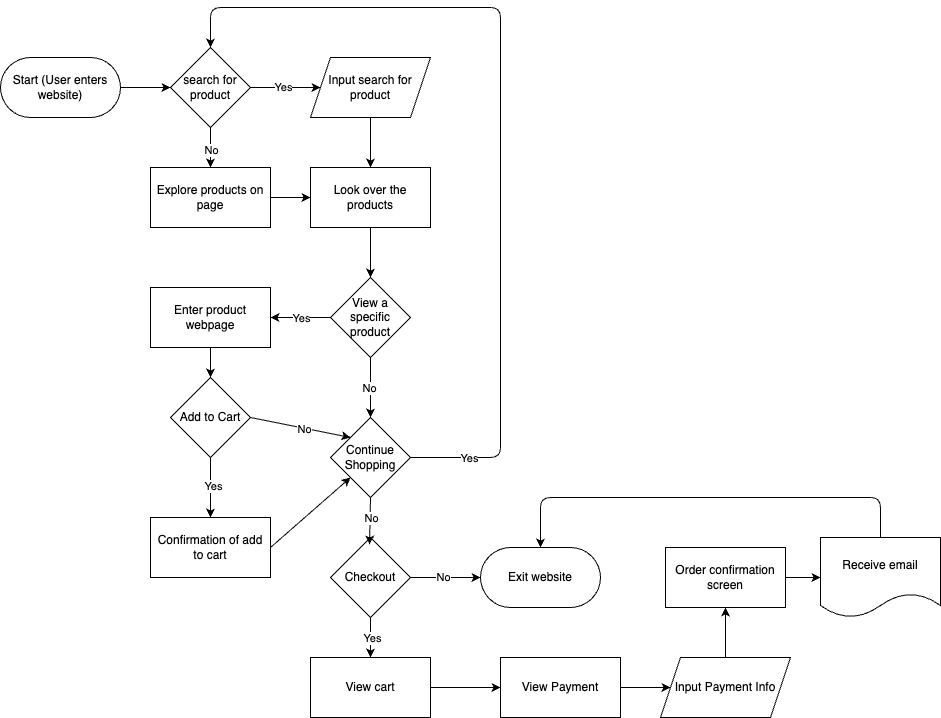

The diagram above was exported from draw.io. Its source (the exported page's mxGraphModel, read from the mxfile embedded in the PNG):
<mxGraphModel dx="724" dy="980" grid="1" gridSize="10" guides="1" tooltips="1" connect="1" arrows="1" fold="1" page="1" pageScale="1" pageWidth="850" pageHeight="1100" math="0" shadow="0">
  <root>
    <mxCell id="0" />
    <mxCell id="1" parent="0" />
    <mxCell id="7" style="edgeStyle=none;html=1;exitX=1;exitY=0.5;exitDx=0;exitDy=0;" edge="1" parent="1" source="3" target="6">
      <mxGeometry relative="1" as="geometry" />
    </mxCell>
    <mxCell id="8" value="Yes" style="edgeLabel;html=1;align=center;verticalAlign=middle;resizable=0;points=[];" vertex="1" connectable="0" parent="7">
      <mxGeometry x="-0.0667" y="1" relative="1" as="geometry">
        <mxPoint as="offset" />
      </mxGeometry>
    </mxCell>
    <mxCell id="10" style="edgeStyle=none;html=1;exitX=0.5;exitY=1;exitDx=0;exitDy=0;entryX=0.5;entryY=0;entryDx=0;entryDy=0;" edge="1" parent="1" source="3" target="9">
      <mxGeometry relative="1" as="geometry" />
    </mxCell>
    <mxCell id="26" value="No" style="edgeLabel;html=1;align=center;verticalAlign=middle;resizable=0;points=[];" vertex="1" connectable="0" parent="10">
      <mxGeometry x="0.05" relative="1" as="geometry">
        <mxPoint as="offset" />
      </mxGeometry>
    </mxCell>
    <mxCell id="3" value="search for product" style="rhombus;whiteSpace=wrap;html=1;" vertex="1" parent="1">
      <mxGeometry x="190" y="100" width="80" height="80" as="geometry" />
    </mxCell>
    <mxCell id="14" style="edgeStyle=none;html=1;entryX=0.5;entryY=0;entryDx=0;entryDy=0;" edge="1" parent="1" source="6" target="11">
      <mxGeometry relative="1" as="geometry" />
    </mxCell>
    <mxCell id="6" value="Input search for product" style="shape=parallelogram;perimeter=parallelogramPerimeter;whiteSpace=wrap;html=1;fixedSize=1;" vertex="1" parent="1">
      <mxGeometry x="330" y="110" width="120" height="60" as="geometry" />
    </mxCell>
    <mxCell id="15" style="edgeStyle=none;html=1;exitX=1;exitY=0.5;exitDx=0;exitDy=0;entryX=0;entryY=0.5;entryDx=0;entryDy=0;" edge="1" parent="1" source="9" target="11">
      <mxGeometry relative="1" as="geometry" />
    </mxCell>
    <mxCell id="9" value="Explore products on page" style="rounded=0;whiteSpace=wrap;html=1;" vertex="1" parent="1">
      <mxGeometry x="170" y="220" width="120" height="60" as="geometry" />
    </mxCell>
    <mxCell id="17" style="edgeStyle=none;html=1;exitX=0.5;exitY=1;exitDx=0;exitDy=0;entryX=0.5;entryY=0;entryDx=0;entryDy=0;" edge="1" parent="1" source="11" target="16">
      <mxGeometry relative="1" as="geometry" />
    </mxCell>
    <mxCell id="11" value="Look over the products" style="rounded=0;whiteSpace=wrap;html=1;" vertex="1" parent="1">
      <mxGeometry x="330" y="220" width="120" height="60" as="geometry" />
    </mxCell>
    <mxCell id="19" style="edgeStyle=none;html=1;entryX=1;entryY=0.5;entryDx=0;entryDy=0;" edge="1" parent="1" source="16" target="18">
      <mxGeometry relative="1" as="geometry" />
    </mxCell>
    <mxCell id="22" value="Yes" style="edgeLabel;html=1;align=center;verticalAlign=middle;resizable=0;points=[];" vertex="1" connectable="0" parent="19">
      <mxGeometry relative="1" as="geometry">
        <mxPoint as="offset" />
      </mxGeometry>
    </mxCell>
    <mxCell id="28" style="edgeStyle=none;html=1;exitX=0.5;exitY=1;exitDx=0;exitDy=0;entryX=0.5;entryY=0;entryDx=0;entryDy=0;" edge="1" parent="1" source="16" target="27">
      <mxGeometry relative="1" as="geometry" />
    </mxCell>
    <mxCell id="29" value="No" style="edgeLabel;html=1;align=center;verticalAlign=middle;resizable=0;points=[];" vertex="1" connectable="0" parent="28">
      <mxGeometry y="-2" relative="1" as="geometry">
        <mxPoint as="offset" />
      </mxGeometry>
    </mxCell>
    <mxCell id="16" value="View a specific product" style="rhombus;whiteSpace=wrap;html=1;" vertex="1" parent="1">
      <mxGeometry x="350" y="330" width="80" height="80" as="geometry" />
    </mxCell>
    <mxCell id="21" style="edgeStyle=none;html=1;exitX=0.5;exitY=1;exitDx=0;exitDy=0;entryX=0.5;entryY=0;entryDx=0;entryDy=0;" edge="1" parent="1" source="18" target="20">
      <mxGeometry relative="1" as="geometry" />
    </mxCell>
    <mxCell id="18" value="Enter product webpage" style="rounded=0;whiteSpace=wrap;html=1;" vertex="1" parent="1">
      <mxGeometry x="170" y="340" width="120" height="60" as="geometry" />
    </mxCell>
    <mxCell id="24" style="edgeStyle=none;html=1;exitX=0.5;exitY=1;exitDx=0;exitDy=0;" edge="1" parent="1" source="20" target="23">
      <mxGeometry relative="1" as="geometry" />
    </mxCell>
    <mxCell id="25" value="Yes" style="edgeLabel;html=1;align=center;verticalAlign=middle;resizable=0;points=[];" vertex="1" connectable="0" parent="24">
      <mxGeometry x="-0.05" y="2" relative="1" as="geometry">
        <mxPoint as="offset" />
      </mxGeometry>
    </mxCell>
    <mxCell id="35" style="edgeStyle=none;html=1;exitX=1;exitY=0.5;exitDx=0;exitDy=0;entryX=0;entryY=0;entryDx=0;entryDy=0;" edge="1" parent="1" source="20" target="27">
      <mxGeometry relative="1" as="geometry" />
    </mxCell>
    <mxCell id="37" value="No" style="edgeLabel;html=1;align=center;verticalAlign=middle;resizable=0;points=[];" vertex="1" connectable="0" parent="35">
      <mxGeometry x="0.0615" relative="1" as="geometry">
        <mxPoint as="offset" />
      </mxGeometry>
    </mxCell>
    <mxCell id="20" value="Add to Cart" style="rhombus;whiteSpace=wrap;html=1;" vertex="1" parent="1">
      <mxGeometry x="190" y="430" width="80" height="80" as="geometry" />
    </mxCell>
    <mxCell id="36" style="edgeStyle=none;html=1;exitX=1;exitY=0.5;exitDx=0;exitDy=0;entryX=0;entryY=1;entryDx=0;entryDy=0;" edge="1" parent="1" source="23" target="27">
      <mxGeometry relative="1" as="geometry" />
    </mxCell>
    <mxCell id="23" value="Confirmation of add to cart" style="rounded=0;whiteSpace=wrap;html=1;" vertex="1" parent="1">
      <mxGeometry x="170" y="570" width="120" height="60" as="geometry" />
    </mxCell>
    <mxCell id="32" style="edgeStyle=none;html=1;entryX=0.5;entryY=0;entryDx=0;entryDy=0;" edge="1" parent="1" source="27" target="3">
      <mxGeometry relative="1" as="geometry">
        <Array as="points">
          <mxPoint x="520" y="510" />
          <mxPoint x="520" y="60" />
          <mxPoint x="230" y="60" />
        </Array>
      </mxGeometry>
    </mxCell>
    <mxCell id="33" value="Yes" style="edgeLabel;html=1;align=center;verticalAlign=middle;resizable=0;points=[];" vertex="1" connectable="0" parent="32">
      <mxGeometry x="-0.8667" relative="1" as="geometry">
        <mxPoint as="offset" />
      </mxGeometry>
    </mxCell>
    <mxCell id="27" value="Continue Shopping" style="rhombus;whiteSpace=wrap;html=1;" vertex="1" parent="1">
      <mxGeometry x="350" y="470" width="80" height="80" as="geometry" />
    </mxCell>
    <mxCell id="44" style="edgeStyle=none;html=1;exitX=0.5;exitY=1;exitDx=0;exitDy=0;entryX=0.5;entryY=0;entryDx=0;entryDy=0;" edge="1" parent="1" source="34" target="43">
      <mxGeometry relative="1" as="geometry" />
    </mxCell>
    <mxCell id="45" value="Yes" style="edgeLabel;html=1;align=center;verticalAlign=middle;resizable=0;points=[];" vertex="1" connectable="0" parent="44">
      <mxGeometry y="1" relative="1" as="geometry">
        <mxPoint as="offset" />
      </mxGeometry>
    </mxCell>
    <mxCell id="55" style="edgeStyle=none;html=1;exitX=1;exitY=0.5;exitDx=0;exitDy=0;entryX=0;entryY=0.5;entryDx=0;entryDy=0;" edge="1" parent="1" source="34" target="54">
      <mxGeometry relative="1" as="geometry" />
    </mxCell>
    <mxCell id="59" value="No" style="edgeLabel;html=1;align=center;verticalAlign=middle;resizable=0;points=[];" vertex="1" connectable="0" parent="55">
      <mxGeometry x="-0.0629" y="1" relative="1" as="geometry">
        <mxPoint as="offset" />
      </mxGeometry>
    </mxCell>
    <mxCell id="34" value="Checkout" style="rhombus;whiteSpace=wrap;html=1;" vertex="1" parent="1">
      <mxGeometry x="350" y="590" width="80" height="80" as="geometry" />
    </mxCell>
    <mxCell id="38" style="edgeStyle=none;html=1;exitX=0.5;exitY=1;exitDx=0;exitDy=0;entryX=0.488;entryY=0.088;entryDx=0;entryDy=0;entryPerimeter=0;" edge="1" parent="1" source="27" target="34">
      <mxGeometry relative="1" as="geometry" />
    </mxCell>
    <mxCell id="39" value="No" style="edgeLabel;html=1;align=center;verticalAlign=middle;resizable=0;points=[];" vertex="1" connectable="0" parent="38">
      <mxGeometry x="-0.1906" relative="1" as="geometry">
        <mxPoint as="offset" />
      </mxGeometry>
    </mxCell>
    <mxCell id="47" style="edgeStyle=none;html=1;exitX=1;exitY=0.5;exitDx=0;exitDy=0;" edge="1" parent="1" source="43" target="46">
      <mxGeometry relative="1" as="geometry" />
    </mxCell>
    <mxCell id="43" value="View cart" style="rounded=0;whiteSpace=wrap;html=1;" vertex="1" parent="1">
      <mxGeometry x="330" y="710" width="120" height="60" as="geometry" />
    </mxCell>
    <mxCell id="49" style="edgeStyle=none;html=1;exitX=1;exitY=0.5;exitDx=0;exitDy=0;" edge="1" parent="1" source="46" target="48">
      <mxGeometry relative="1" as="geometry" />
    </mxCell>
    <mxCell id="46" value="View Payment" style="rounded=0;whiteSpace=wrap;html=1;" vertex="1" parent="1">
      <mxGeometry x="520" y="710" width="120" height="60" as="geometry" />
    </mxCell>
    <mxCell id="51" style="edgeStyle=none;html=1;exitX=0.5;exitY=0;exitDx=0;exitDy=0;" edge="1" parent="1" source="48" target="50">
      <mxGeometry relative="1" as="geometry" />
    </mxCell>
    <mxCell id="48" value="Input Payment Info" style="shape=parallelogram;perimeter=parallelogramPerimeter;whiteSpace=wrap;html=1;fixedSize=1;" vertex="1" parent="1">
      <mxGeometry x="680" y="710" width="130" height="60" as="geometry" />
    </mxCell>
    <mxCell id="57" style="edgeStyle=none;html=1;" edge="1" parent="1" source="50" target="56">
      <mxGeometry relative="1" as="geometry" />
    </mxCell>
    <mxCell id="50" value="Order confirmation screen" style="rounded=0;whiteSpace=wrap;html=1;" vertex="1" parent="1">
      <mxGeometry x="685" y="600" width="120" height="60" as="geometry" />
    </mxCell>
    <mxCell id="53" style="edgeStyle=none;html=1;entryX=0;entryY=0.5;entryDx=0;entryDy=0;" edge="1" parent="1" source="52" target="3">
      <mxGeometry relative="1" as="geometry" />
    </mxCell>
    <mxCell id="52" value="Start (User enters website)" style="rounded=1;whiteSpace=wrap;html=1;arcSize=50;" vertex="1" parent="1">
      <mxGeometry x="20" y="110" width="120" height="60" as="geometry" />
    </mxCell>
    <mxCell id="54" value="Exit website" style="rounded=1;whiteSpace=wrap;html=1;arcSize=50;" vertex="1" parent="1">
      <mxGeometry x="500" y="600" width="120" height="60" as="geometry" />
    </mxCell>
    <mxCell id="58" style="edgeStyle=none;html=1;entryX=0.5;entryY=0;entryDx=0;entryDy=0;" edge="1" parent="1" source="56" target="54">
      <mxGeometry relative="1" as="geometry">
        <Array as="points">
          <mxPoint x="900" y="550" />
          <mxPoint x="560" y="550" />
        </Array>
      </mxGeometry>
    </mxCell>
    <mxCell id="56" value="Receive email" style="shape=document;whiteSpace=wrap;html=1;boundedLbl=1;" vertex="1" parent="1">
      <mxGeometry x="840" y="590" width="120" height="80" as="geometry" />
    </mxCell>
  </root>
</mxGraphModel>